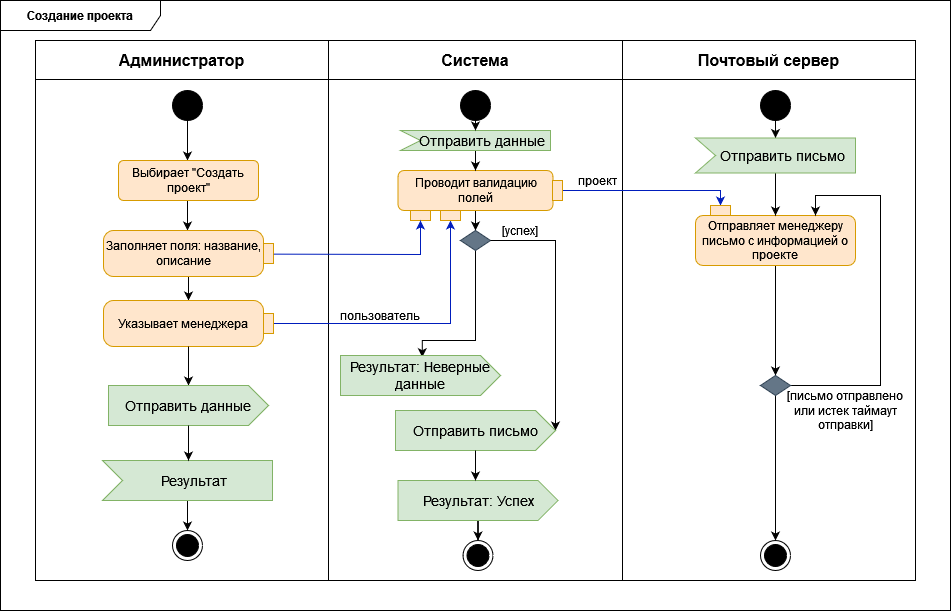

The diagram above was exported from draw.io. Its source (the exported page's mxGraphModel, read from the mxfile embedded in the PNG):
<mxGraphModel dx="1007" dy="1104" grid="1" gridSize="10" guides="1" tooltips="1" connect="1" arrows="1" fold="1" page="1" pageScale="1" pageWidth="1169" pageHeight="827" math="0" shadow="0">
  <root>
    <mxCell id="0" />
    <mxCell id="1" parent="0" />
    <mxCell id="1lEt_Adk3FSigu0SiqiG-2" value="&lt;b&gt;Создание проекта&lt;br&gt;&lt;/b&gt;" style="shape=umlFrame;whiteSpace=wrap;html=1;pointerEvents=0;recursiveResize=0;container=1;collapsible=0;width=160;" parent="1" vertex="1">
      <mxGeometry x="80" y="100" width="950" height="610" as="geometry" />
    </mxCell>
    <mxCell id="1lEt_Adk3FSigu0SiqiG-17" value="" style="shape=table;startSize=0;container=1;collapsible=0;childLayout=tableLayout;fontSize=16;" parent="1lEt_Adk3FSigu0SiqiG-2" vertex="1">
      <mxGeometry x="35" y="40" width="880" height="540" as="geometry" />
    </mxCell>
    <mxCell id="1lEt_Adk3FSigu0SiqiG-18" value="" style="shape=tableRow;horizontal=0;startSize=0;swimlaneHead=0;swimlaneBody=0;strokeColor=inherit;top=0;left=0;bottom=0;right=0;collapsible=0;dropTarget=0;fillColor=none;points=[[0,0.5],[1,0.5]];portConstraint=eastwest;fontSize=16;" parent="1lEt_Adk3FSigu0SiqiG-17" vertex="1">
      <mxGeometry width="880" height="39" as="geometry" />
    </mxCell>
    <mxCell id="1lEt_Adk3FSigu0SiqiG-19" value="&lt;b&gt;Администратор&lt;/b&gt;" style="shape=partialRectangle;html=1;whiteSpace=wrap;connectable=0;strokeColor=inherit;overflow=hidden;fillColor=none;top=0;left=0;bottom=0;right=0;pointerEvents=1;fontSize=16;" parent="1lEt_Adk3FSigu0SiqiG-18" vertex="1">
      <mxGeometry width="293" height="39" as="geometry">
        <mxRectangle width="293" height="39" as="alternateBounds" />
      </mxGeometry>
    </mxCell>
    <mxCell id="1lEt_Adk3FSigu0SiqiG-20" value="&lt;b&gt;Система&lt;/b&gt;" style="shape=partialRectangle;html=1;whiteSpace=wrap;connectable=0;strokeColor=inherit;overflow=hidden;fillColor=none;top=0;left=0;bottom=0;right=0;pointerEvents=1;fontSize=16;" parent="1lEt_Adk3FSigu0SiqiG-18" vertex="1">
      <mxGeometry x="293" width="294" height="39" as="geometry">
        <mxRectangle width="294" height="39" as="alternateBounds" />
      </mxGeometry>
    </mxCell>
    <mxCell id="1lEt_Adk3FSigu0SiqiG-21" value="&lt;b&gt;Почтовый сервер&lt;br&gt;&lt;/b&gt;" style="shape=partialRectangle;html=1;whiteSpace=wrap;connectable=0;strokeColor=inherit;overflow=hidden;fillColor=none;top=0;left=0;bottom=0;right=0;pointerEvents=1;fontSize=16;" parent="1lEt_Adk3FSigu0SiqiG-18" vertex="1">
      <mxGeometry x="587" width="293" height="39" as="geometry">
        <mxRectangle width="293" height="39" as="alternateBounds" />
      </mxGeometry>
    </mxCell>
    <mxCell id="1lEt_Adk3FSigu0SiqiG-26" value="" style="shape=tableRow;horizontal=0;startSize=0;swimlaneHead=0;swimlaneBody=0;strokeColor=inherit;top=0;left=0;bottom=0;right=0;collapsible=0;dropTarget=0;fillColor=none;points=[[0,0.5],[1,0.5]];portConstraint=eastwest;fontSize=16;" parent="1lEt_Adk3FSigu0SiqiG-17" vertex="1">
      <mxGeometry y="39" width="880" height="501" as="geometry" />
    </mxCell>
    <mxCell id="1lEt_Adk3FSigu0SiqiG-27" value="" style="shape=partialRectangle;html=1;whiteSpace=wrap;connectable=0;strokeColor=inherit;overflow=hidden;fillColor=none;top=0;left=0;bottom=0;right=0;pointerEvents=1;fontSize=16;" parent="1lEt_Adk3FSigu0SiqiG-26" vertex="1">
      <mxGeometry width="293" height="501" as="geometry">
        <mxRectangle width="293" height="501" as="alternateBounds" />
      </mxGeometry>
    </mxCell>
    <mxCell id="1lEt_Adk3FSigu0SiqiG-28" value="" style="shape=partialRectangle;html=1;whiteSpace=wrap;connectable=0;strokeColor=inherit;overflow=hidden;fillColor=none;top=0;left=0;bottom=0;right=0;pointerEvents=1;fontSize=16;" parent="1lEt_Adk3FSigu0SiqiG-26" vertex="1">
      <mxGeometry x="293" width="294" height="501" as="geometry">
        <mxRectangle width="294" height="501" as="alternateBounds" />
      </mxGeometry>
    </mxCell>
    <mxCell id="1lEt_Adk3FSigu0SiqiG-29" value="" style="shape=partialRectangle;html=1;whiteSpace=wrap;connectable=0;strokeColor=inherit;overflow=hidden;fillColor=none;top=0;left=0;bottom=0;right=0;pointerEvents=1;fontSize=16;" parent="1lEt_Adk3FSigu0SiqiG-26" vertex="1">
      <mxGeometry x="587" width="293" height="501" as="geometry">
        <mxRectangle width="293" height="501" as="alternateBounds" />
      </mxGeometry>
    </mxCell>
    <mxCell id="1lEt_Adk3FSigu0SiqiG-40" style="edgeStyle=orthogonalEdgeStyle;rounded=0;orthogonalLoop=1;jettySize=auto;html=1;" parent="1lEt_Adk3FSigu0SiqiG-2" source="1lEt_Adk3FSigu0SiqiG-30" edge="1">
      <mxGeometry relative="1" as="geometry">
        <mxPoint x="187" y="159.9999999999999" as="targetPoint" />
      </mxGeometry>
    </mxCell>
    <mxCell id="1lEt_Adk3FSigu0SiqiG-30" value="" style="ellipse;fillColor=strokeColor;html=1;" parent="1lEt_Adk3FSigu0SiqiG-2" vertex="1">
      <mxGeometry x="172" y="90" width="30" height="30" as="geometry" />
    </mxCell>
    <mxCell id="1lEt_Adk3FSigu0SiqiG-31" value="" style="ellipse;html=1;shape=endState;fillColor=strokeColor;" parent="1lEt_Adk3FSigu0SiqiG-2" vertex="1">
      <mxGeometry x="172" y="530" width="30" height="30" as="geometry" />
    </mxCell>
    <mxCell id="1lEt_Adk3FSigu0SiqiG-38" style="edgeStyle=orthogonalEdgeStyle;rounded=0;orthogonalLoop=1;jettySize=auto;html=1;" parent="1lEt_Adk3FSigu0SiqiG-2" source="S8CzKRJ8aZMLzbk6rD1H-35" edge="1">
      <mxGeometry relative="1" as="geometry">
        <mxPoint x="187.00000000000023" y="209.9999999999999" as="sourcePoint" />
        <mxPoint x="187" y="230" as="targetPoint" />
        <Array as="points">
          <mxPoint x="187" y="210" />
          <mxPoint x="187" y="210" />
        </Array>
      </mxGeometry>
    </mxCell>
    <mxCell id="S8CzKRJ8aZMLzbk6rD1H-26" style="edgeStyle=orthogonalEdgeStyle;rounded=0;orthogonalLoop=1;jettySize=auto;html=1;" parent="1lEt_Adk3FSigu0SiqiG-2" source="S8CzKRJ8aZMLzbk6rD1H-1" target="S8CzKRJ8aZMLzbk6rD1H-24" edge="1">
      <mxGeometry relative="1" as="geometry" />
    </mxCell>
    <mxCell id="S8CzKRJ8aZMLzbk6rD1H-1" value="Заполняет поля: название, описание" style="shape=mxgraph.uml25.action;html=1;align=center;verticalAlign=middle;absoluteArcSize=1;arcSize=10;dashed=0;spacingRight=10;whiteSpace=wrap;fillColor=#ffe6cc;strokeColor=#d79b00;" parent="1lEt_Adk3FSigu0SiqiG-2" vertex="1">
      <mxGeometry x="103" y="230" width="170" height="46" as="geometry" />
    </mxCell>
    <mxCell id="S8CzKRJ8aZMLzbk6rD1H-13" style="edgeStyle=orthogonalEdgeStyle;rounded=0;orthogonalLoop=1;jettySize=auto;html=1;entryX=0.5;entryY=0;entryDx=0;entryDy=0;" parent="1lEt_Adk3FSigu0SiqiG-2" source="S8CzKRJ8aZMLzbk6rD1H-2" target="S8CzKRJ8aZMLzbk6rD1H-12" edge="1">
      <mxGeometry relative="1" as="geometry" />
    </mxCell>
    <mxCell id="S8CzKRJ8aZMLzbk6rD1H-32" style="edgeStyle=orthogonalEdgeStyle;rounded=0;orthogonalLoop=1;jettySize=auto;html=1;entryX=0.5;entryY=1;entryDx=0;entryDy=0;fillColor=#0050ef;strokeColor=#001DBC;exitX=0.5;exitY=0;exitDx=0;exitDy=0;" parent="1lEt_Adk3FSigu0SiqiG-2" source="PtfWgMjrsWvgj_dElV7I-34" target="PtfWgMjrsWvgj_dElV7I-36" edge="1">
      <mxGeometry relative="1" as="geometry">
        <Array as="points">
          <mxPoint x="720" y="190" />
        </Array>
      </mxGeometry>
    </mxCell>
    <mxCell id="S8CzKRJ8aZMLzbk6rD1H-2" value="Проводит валидацию полей " style="rounded=1;whiteSpace=wrap;html=1;fillColor=#ffe6cc;strokeColor=#d79b00;" parent="1lEt_Adk3FSigu0SiqiG-2" vertex="1">
      <mxGeometry x="397.5" y="170" width="155" height="40" as="geometry" />
    </mxCell>
    <mxCell id="S8CzKRJ8aZMLzbk6rD1H-3" value="" style="rounded=0;whiteSpace=wrap;html=1;fillColor=#ffe6cc;strokeColor=#d79b00;" parent="1lEt_Adk3FSigu0SiqiG-2" vertex="1">
      <mxGeometry x="410" y="210" width="20" height="10" as="geometry" />
    </mxCell>
    <mxCell id="S8CzKRJ8aZMLzbk6rD1H-5" value="" style="endArrow=classic;html=1;rounded=0;entryX=0.5;entryY=1;entryDx=0;entryDy=0;exitX=1;exitY=0.514;exitDx=0;exitDy=0;exitPerimeter=0;fillColor=#0050ef;strokeColor=#001DBC;" parent="1lEt_Adk3FSigu0SiqiG-2" source="S8CzKRJ8aZMLzbk6rD1H-1" target="S8CzKRJ8aZMLzbk6rD1H-3" edge="1">
      <mxGeometry width="50" height="50" relative="1" as="geometry">
        <mxPoint x="440" y="390" as="sourcePoint" />
        <mxPoint x="490" y="340" as="targetPoint" />
        <Array as="points">
          <mxPoint x="420" y="254" />
        </Array>
      </mxGeometry>
    </mxCell>
    <mxCell id="PtfWgMjrsWvgj_dElV7I-24" style="edgeStyle=orthogonalEdgeStyle;rounded=0;orthogonalLoop=1;jettySize=auto;html=1;entryX=0.511;entryY=0.042;entryDx=0;entryDy=0;entryPerimeter=0;" parent="1lEt_Adk3FSigu0SiqiG-2" source="S8CzKRJ8aZMLzbk6rD1H-12" target="PtfWgMjrsWvgj_dElV7I-9" edge="1">
      <mxGeometry relative="1" as="geometry">
        <Array as="points">
          <mxPoint x="475" y="340" />
          <mxPoint x="422" y="340" />
        </Array>
      </mxGeometry>
    </mxCell>
    <mxCell id="S8CzKRJ8aZMLzbk6rD1H-12" value="" style="rhombus;whiteSpace=wrap;html=1;fillColor=#647687;fontColor=#ffffff;strokeColor=#314354;" parent="1lEt_Adk3FSigu0SiqiG-2" vertex="1">
      <mxGeometry x="460" y="230" width="30" height="20" as="geometry" />
    </mxCell>
    <mxCell id="S8CzKRJ8aZMLzbk6rD1H-22" style="edgeStyle=orthogonalEdgeStyle;rounded=0;orthogonalLoop=1;jettySize=auto;html=1;" parent="1lEt_Adk3FSigu0SiqiG-2" source="S8CzKRJ8aZMLzbk6rD1H-15" target="S8CzKRJ8aZMLzbk6rD1H-18" edge="1">
      <mxGeometry relative="1" as="geometry" />
    </mxCell>
    <mxCell id="S8CzKRJ8aZMLzbk6rD1H-15" value="Отправляет менеджеру письмо с информацией о проекте" style="rounded=1;whiteSpace=wrap;html=1;fillColor=#ffe6cc;strokeColor=#d79b00;" parent="1lEt_Adk3FSigu0SiqiG-2" vertex="1">
      <mxGeometry x="695" y="215" width="160" height="50" as="geometry" />
    </mxCell>
    <mxCell id="S8CzKRJ8aZMLzbk6rD1H-16" value="" style="endArrow=classic;html=1;rounded=0;exitX=1;exitY=0.5;exitDx=0;exitDy=0;entryX=1;entryY=0.5;entryDx=0;entryDy=0;entryPerimeter=0;" parent="1lEt_Adk3FSigu0SiqiG-2" source="S8CzKRJ8aZMLzbk6rD1H-12" target="PtfWgMjrsWvgj_dElV7I-10" edge="1">
      <mxGeometry width="50" height="50" relative="1" as="geometry">
        <mxPoint x="560" y="260" as="sourcePoint" />
        <mxPoint x="610" y="210" as="targetPoint" />
        <Array as="points">
          <mxPoint x="555" y="240" />
        </Array>
      </mxGeometry>
    </mxCell>
    <mxCell id="S8CzKRJ8aZMLzbk6rD1H-17" value="[успех]" style="text;html=1;strokeColor=none;fillColor=none;align=center;verticalAlign=middle;whiteSpace=wrap;rounded=0;" parent="1lEt_Adk3FSigu0SiqiG-2" vertex="1">
      <mxGeometry x="490" y="215" width="60" height="30" as="geometry" />
    </mxCell>
    <mxCell id="PtfWgMjrsWvgj_dElV7I-37" style="edgeStyle=orthogonalEdgeStyle;rounded=0;orthogonalLoop=1;jettySize=auto;html=1;entryX=0.75;entryY=0;entryDx=0;entryDy=0;" parent="1lEt_Adk3FSigu0SiqiG-2" source="S8CzKRJ8aZMLzbk6rD1H-18" target="S8CzKRJ8aZMLzbk6rD1H-15" edge="1">
      <mxGeometry relative="1" as="geometry">
        <Array as="points">
          <mxPoint x="880" y="385" />
          <mxPoint x="880" y="195" />
          <mxPoint x="815" y="195" />
        </Array>
      </mxGeometry>
    </mxCell>
    <mxCell id="PtfWgMjrsWvgj_dElV7I-45" style="edgeStyle=orthogonalEdgeStyle;rounded=0;orthogonalLoop=1;jettySize=auto;html=1;entryX=0.5;entryY=0;entryDx=0;entryDy=0;" parent="1lEt_Adk3FSigu0SiqiG-2" source="S8CzKRJ8aZMLzbk6rD1H-18" target="PtfWgMjrsWvgj_dElV7I-42" edge="1">
      <mxGeometry relative="1" as="geometry" />
    </mxCell>
    <mxCell id="S8CzKRJ8aZMLzbk6rD1H-18" value="" style="rhombus;whiteSpace=wrap;html=1;fillColor=#647687;fontColor=#ffffff;strokeColor=#314354;" parent="1lEt_Adk3FSigu0SiqiG-2" vertex="1">
      <mxGeometry x="760" y="375" width="30" height="20" as="geometry" />
    </mxCell>
    <mxCell id="S8CzKRJ8aZMLzbk6rD1H-23" value="[письмо отправлено или истек таймаут отправки]" style="text;html=1;strokeColor=none;fillColor=none;align=center;verticalAlign=middle;whiteSpace=wrap;rounded=0;" parent="1lEt_Adk3FSigu0SiqiG-2" vertex="1">
      <mxGeometry x="775" y="395" width="140" height="30" as="geometry" />
    </mxCell>
    <mxCell id="S8CzKRJ8aZMLzbk6rD1H-30" style="edgeStyle=orthogonalEdgeStyle;rounded=0;orthogonalLoop=1;jettySize=auto;html=1;entryX=0.5;entryY=1;entryDx=0;entryDy=0;fillColor=#0050ef;strokeColor=#001DBC;" parent="1lEt_Adk3FSigu0SiqiG-2" source="S8CzKRJ8aZMLzbk6rD1H-24" target="S8CzKRJ8aZMLzbk6rD1H-28" edge="1">
      <mxGeometry relative="1" as="geometry" />
    </mxCell>
    <mxCell id="S8CzKRJ8aZMLzbk6rD1H-24" value="Указывает менеджера" style="shape=mxgraph.uml25.action;html=1;align=center;verticalAlign=middle;absoluteArcSize=1;arcSize=10;dashed=0;spacingRight=10;whiteSpace=wrap;fillColor=#ffe6cc;strokeColor=#d79b00;" parent="1lEt_Adk3FSigu0SiqiG-2" vertex="1">
      <mxGeometry x="103" y="300" width="170" height="46" as="geometry" />
    </mxCell>
    <mxCell id="S8CzKRJ8aZMLzbk6rD1H-28" value="" style="rounded=0;whiteSpace=wrap;html=1;fillColor=#ffe6cc;strokeColor=#d79b00;" parent="1lEt_Adk3FSigu0SiqiG-2" vertex="1">
      <mxGeometry x="440" y="210" width="20" height="10" as="geometry" />
    </mxCell>
    <mxCell id="S8CzKRJ8aZMLzbk6rD1H-31" value="&lt;div&gt;пользователь&lt;/div&gt;" style="text;html=1;strokeColor=none;fillColor=none;align=center;verticalAlign=middle;whiteSpace=wrap;rounded=0;" parent="1lEt_Adk3FSigu0SiqiG-2" vertex="1">
      <mxGeometry x="350" y="300" width="60" height="30" as="geometry" />
    </mxCell>
    <mxCell id="S8CzKRJ8aZMLzbk6rD1H-33" value="проект" style="text;html=1;strokeColor=none;fillColor=none;align=center;verticalAlign=middle;whiteSpace=wrap;rounded=0;" parent="1lEt_Adk3FSigu0SiqiG-2" vertex="1">
      <mxGeometry x="567" y="165" width="60" height="30" as="geometry" />
    </mxCell>
    <mxCell id="S8CzKRJ8aZMLzbk6rD1H-35" value="Выбирает &quot;Создать проект&quot;" style="html=1;align=center;verticalAlign=middle;rounded=1;absoluteArcSize=1;arcSize=10;dashed=0;whiteSpace=wrap;fillColor=#ffe6cc;strokeColor=#d79b00;" parent="1lEt_Adk3FSigu0SiqiG-2" vertex="1">
      <mxGeometry x="118" y="160" width="140" height="40" as="geometry" />
    </mxCell>
    <mxCell id="PtfWgMjrsWvgj_dElV7I-2" value="" style="edgeStyle=orthogonalEdgeStyle;rounded=0;orthogonalLoop=1;jettySize=auto;html=1;" parent="1lEt_Adk3FSigu0SiqiG-2" source="S8CzKRJ8aZMLzbk6rD1H-24" target="PtfWgMjrsWvgj_dElV7I-1" edge="1">
      <mxGeometry relative="1" as="geometry">
        <mxPoint x="268" y="536" as="sourcePoint" />
        <mxPoint x="267" y="650" as="targetPoint" />
      </mxGeometry>
    </mxCell>
    <mxCell id="PtfWgMjrsWvgj_dElV7I-1" value="Отправить данные" style="html=1;shape=mxgraph.infographic.ribbonSimple;notch1=0;notch2=20;align=center;verticalAlign=middle;fontSize=14;fontStyle=0;fillColor=#d5e8d4;whiteSpace=wrap;strokeColor=#82b366;" parent="1lEt_Adk3FSigu0SiqiG-2" vertex="1">
      <mxGeometry x="108" y="385" width="160" height="40" as="geometry" />
    </mxCell>
    <mxCell id="PtfWgMjrsWvgj_dElV7I-5" style="edgeStyle=orthogonalEdgeStyle;rounded=0;orthogonalLoop=1;jettySize=auto;html=1;exitX=0;exitY=0;exitDx=85;exitDy=40;exitPerimeter=0;entryX=0.5;entryY=0;entryDx=0;entryDy=0;" parent="1lEt_Adk3FSigu0SiqiG-2" source="PtfWgMjrsWvgj_dElV7I-3" target="1lEt_Adk3FSigu0SiqiG-31" edge="1">
      <mxGeometry relative="1" as="geometry" />
    </mxCell>
    <mxCell id="PtfWgMjrsWvgj_dElV7I-3" value="Результат" style="html=1;shape=mxgraph.infographic.ribbonSimple;notch1=20;notch2=0;align=center;verticalAlign=middle;fontSize=14;fontStyle=0;fillColor=#d5e8d4;flipH=0;spacingRight=0;spacingLeft=14;whiteSpace=wrap;strokeColor=#82b366;" parent="1lEt_Adk3FSigu0SiqiG-2" vertex="1">
      <mxGeometry x="102" y="460" width="170" height="40" as="geometry" />
    </mxCell>
    <mxCell id="PtfWgMjrsWvgj_dElV7I-6" value="" style="ellipse;fillColor=strokeColor;html=1;" parent="1lEt_Adk3FSigu0SiqiG-2" vertex="1">
      <mxGeometry x="460" y="90" width="30" height="30" as="geometry" />
    </mxCell>
    <mxCell id="PtfWgMjrsWvgj_dElV7I-9" value="Результат: Неверные данные" style="html=1;shape=mxgraph.infographic.ribbonSimple;notch1=0;notch2=20;align=center;verticalAlign=middle;fontSize=14;fontStyle=0;fillColor=#d5e8d4;whiteSpace=wrap;strokeColor=#82b366;" parent="1lEt_Adk3FSigu0SiqiG-2" vertex="1">
      <mxGeometry x="340" y="355" width="160" height="40" as="geometry" />
    </mxCell>
    <mxCell id="PtfWgMjrsWvgj_dElV7I-10" value="Отправить письмо" style="html=1;shape=mxgraph.infographic.ribbonSimple;notch1=0;notch2=20;align=center;verticalAlign=middle;fontSize=14;fontStyle=0;fillColor=#d5e8d4;whiteSpace=wrap;strokeColor=#82b366;" parent="1lEt_Adk3FSigu0SiqiG-2" vertex="1">
      <mxGeometry x="395" y="410" width="160" height="40" as="geometry" />
    </mxCell>
    <mxCell id="PtfWgMjrsWvgj_dElV7I-23" style="edgeStyle=orthogonalEdgeStyle;rounded=0;orthogonalLoop=1;jettySize=auto;html=1;entryX=0.5;entryY=0;entryDx=0;entryDy=0;" parent="1lEt_Adk3FSigu0SiqiG-2" source="PtfWgMjrsWvgj_dElV7I-11" target="PtfWgMjrsWvgj_dElV7I-15" edge="1">
      <mxGeometry relative="1" as="geometry" />
    </mxCell>
    <mxCell id="PtfWgMjrsWvgj_dElV7I-11" value="Результат: Успех" style="html=1;shape=mxgraph.infographic.ribbonSimple;notch1=0;notch2=20;align=center;verticalAlign=middle;fontSize=14;fontStyle=0;fillColor=#d5e8d4;whiteSpace=wrap;strokeColor=#82b366;" parent="1lEt_Adk3FSigu0SiqiG-2" vertex="1">
      <mxGeometry x="397.5" y="480" width="160" height="40" as="geometry" />
    </mxCell>
    <mxCell id="PtfWgMjrsWvgj_dElV7I-13" style="edgeStyle=orthogonalEdgeStyle;rounded=0;orthogonalLoop=1;jettySize=auto;html=1;" parent="1lEt_Adk3FSigu0SiqiG-2" source="PtfWgMjrsWvgj_dElV7I-1" edge="1">
      <mxGeometry relative="1" as="geometry">
        <mxPoint x="188" y="460" as="targetPoint" />
      </mxGeometry>
    </mxCell>
    <mxCell id="PtfWgMjrsWvgj_dElV7I-15" value="" style="ellipse;html=1;shape=endState;fillColor=strokeColor;" parent="1lEt_Adk3FSigu0SiqiG-2" vertex="1">
      <mxGeometry x="462.5" y="540" width="30" height="30" as="geometry" />
    </mxCell>
    <mxCell id="PtfWgMjrsWvgj_dElV7I-19" style="edgeStyle=orthogonalEdgeStyle;rounded=0;orthogonalLoop=1;jettySize=auto;html=1;" parent="1lEt_Adk3FSigu0SiqiG-2" source="PtfWgMjrsWvgj_dElV7I-10" edge="1">
      <mxGeometry relative="1" as="geometry">
        <mxPoint x="475" y="480" as="targetPoint" />
      </mxGeometry>
    </mxCell>
    <mxCell id="PtfWgMjrsWvgj_dElV7I-41" style="edgeStyle=orthogonalEdgeStyle;rounded=0;orthogonalLoop=1;jettySize=auto;html=1;" parent="1lEt_Adk3FSigu0SiqiG-2" source="PtfWgMjrsWvgj_dElV7I-26" target="PtfWgMjrsWvgj_dElV7I-38" edge="1">
      <mxGeometry relative="1" as="geometry" />
    </mxCell>
    <mxCell id="PtfWgMjrsWvgj_dElV7I-26" value="" style="ellipse;fillColor=strokeColor;html=1;" parent="1lEt_Adk3FSigu0SiqiG-2" vertex="1">
      <mxGeometry x="760" y="90" width="30" height="30" as="geometry" />
    </mxCell>
    <mxCell id="PtfWgMjrsWvgj_dElV7I-33" style="edgeStyle=orthogonalEdgeStyle;rounded=0;orthogonalLoop=1;jettySize=auto;html=1;entryX=0.5;entryY=0;entryDx=0;entryDy=0;" parent="1lEt_Adk3FSigu0SiqiG-2" source="PtfWgMjrsWvgj_dElV7I-29" target="S8CzKRJ8aZMLzbk6rD1H-2" edge="1">
      <mxGeometry relative="1" as="geometry" />
    </mxCell>
    <mxCell id="PtfWgMjrsWvgj_dElV7I-29" value="Отправить данные" style="html=1;shape=mxgraph.infographic.ribbonSimple;notch1=20;notch2=0;align=center;verticalAlign=middle;fontSize=14;fontStyle=0;fillColor=#d5e8d4;flipH=0;spacingRight=0;spacingLeft=14;whiteSpace=wrap;strokeColor=#82b366;" parent="1lEt_Adk3FSigu0SiqiG-2" vertex="1">
      <mxGeometry x="400" y="130" width="150" height="20" as="geometry" />
    </mxCell>
    <mxCell id="PtfWgMjrsWvgj_dElV7I-31" value="" style="endArrow=classic;html=1;rounded=0;exitX=0.5;exitY=1;exitDx=0;exitDy=0;entryX=0;entryY=0;entryDx=75;entryDy=0;entryPerimeter=0;" parent="1lEt_Adk3FSigu0SiqiG-2" source="PtfWgMjrsWvgj_dElV7I-6" target="PtfWgMjrsWvgj_dElV7I-29" edge="1">
      <mxGeometry width="50" height="50" relative="1" as="geometry">
        <mxPoint x="450" y="140" as="sourcePoint" />
        <mxPoint x="500" y="90" as="targetPoint" />
      </mxGeometry>
    </mxCell>
    <mxCell id="PtfWgMjrsWvgj_dElV7I-34" value="" style="rounded=0;whiteSpace=wrap;html=1;fillColor=#ffe6cc;strokeColor=#d79b00;rotation=90;" parent="1lEt_Adk3FSigu0SiqiG-2" vertex="1">
      <mxGeometry x="547" y="185" width="20" height="10" as="geometry" />
    </mxCell>
    <mxCell id="PtfWgMjrsWvgj_dElV7I-36" value="" style="rounded=0;whiteSpace=wrap;html=1;fillColor=#ffe6cc;strokeColor=#d79b00;rotation=-180;" parent="1lEt_Adk3FSigu0SiqiG-2" vertex="1">
      <mxGeometry x="710" y="205" width="20" height="10" as="geometry" />
    </mxCell>
    <mxCell id="PtfWgMjrsWvgj_dElV7I-40" value="" style="edgeStyle=orthogonalEdgeStyle;rounded=0;orthogonalLoop=1;jettySize=auto;html=1;" parent="1lEt_Adk3FSigu0SiqiG-2" source="PtfWgMjrsWvgj_dElV7I-38" target="S8CzKRJ8aZMLzbk6rD1H-15" edge="1">
      <mxGeometry relative="1" as="geometry" />
    </mxCell>
    <mxCell id="PtfWgMjrsWvgj_dElV7I-38" value="Отправить письмо" style="html=1;shape=mxgraph.infographic.ribbonSimple;notch1=20;notch2=0;align=center;verticalAlign=middle;fontSize=14;fontStyle=0;fillColor=#d5e8d4;flipH=0;spacingRight=0;spacingLeft=14;whiteSpace=wrap;strokeColor=#82b366;" parent="1lEt_Adk3FSigu0SiqiG-2" vertex="1">
      <mxGeometry x="695" y="137.5" width="160" height="35" as="geometry" />
    </mxCell>
    <mxCell id="PtfWgMjrsWvgj_dElV7I-42" value="" style="ellipse;html=1;shape=endState;fillColor=strokeColor;" parent="1lEt_Adk3FSigu0SiqiG-2" vertex="1">
      <mxGeometry x="760" y="540" width="30" height="30" as="geometry" />
    </mxCell>
  </root>
</mxGraphModel>